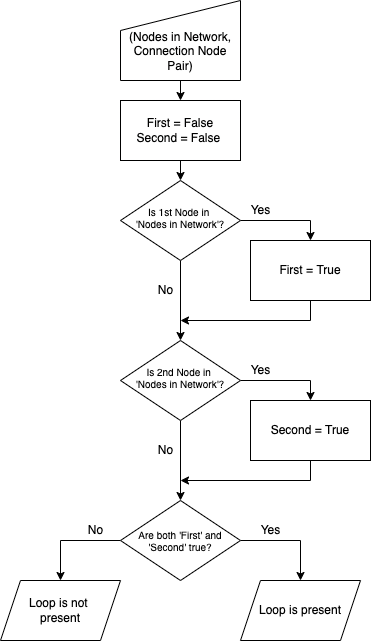

The diagram above was exported from draw.io. Its source (the exported page's mxGraphModel, read from the mxfile embedded in the PNG):
<mxGraphModel dx="1170" dy="666" grid="1" gridSize="10" guides="1" tooltips="1" connect="1" arrows="1" fold="1" page="1" pageScale="1" pageWidth="827" pageHeight="1169" math="0" shadow="0">
  <root>
    <mxCell id="xGzs6fr1IdlTcEUVRLNU-0" />
    <mxCell id="xGzs6fr1IdlTcEUVRLNU-1" parent="xGzs6fr1IdlTcEUVRLNU-0" />
    <mxCell id="7bg2l_uonHACcBKZbXnB-7" style="edgeStyle=orthogonalEdgeStyle;rounded=0;orthogonalLoop=1;jettySize=auto;html=1;exitX=0.5;exitY=1;exitDx=0;exitDy=0;entryX=0.5;entryY=0;entryDx=0;entryDy=0;fontSize=12;" parent="xGzs6fr1IdlTcEUVRLNU-1" source="iIbv4I8VWmkO0nbW9WyK-0" target="iIbv4I8VWmkO0nbW9WyK-1" edge="1">
      <mxGeometry relative="1" as="geometry" />
    </mxCell>
    <mxCell id="iIbv4I8VWmkO0nbW9WyK-0" value="&lt;font style=&quot;font-size: 12px&quot;&gt;(Nodes in Network, Connection Node Pair)&lt;/font&gt;" style="shape=manualInput;whiteSpace=wrap;html=1;spacingTop=22;" parent="xGzs6fr1IdlTcEUVRLNU-1" vertex="1">
      <mxGeometry x="160" y="40" width="120" height="80" as="geometry" />
    </mxCell>
    <mxCell id="7bg2l_uonHACcBKZbXnB-6" style="edgeStyle=orthogonalEdgeStyle;rounded=0;orthogonalLoop=1;jettySize=auto;html=1;exitX=0.5;exitY=1;exitDx=0;exitDy=0;entryX=0.5;entryY=0;entryDx=0;entryDy=0;fontSize=12;" parent="xGzs6fr1IdlTcEUVRLNU-1" source="iIbv4I8VWmkO0nbW9WyK-1" target="iIbv4I8VWmkO0nbW9WyK-2" edge="1">
      <mxGeometry relative="1" as="geometry" />
    </mxCell>
    <mxCell id="iIbv4I8VWmkO0nbW9WyK-1" value="&lt;font style=&quot;font-size: 12px&quot;&gt;First = False&lt;br&gt;Second = False&amp;nbsp;&lt;/font&gt;" style="rounded=0;whiteSpace=wrap;html=1;fontSize=10;" parent="xGzs6fr1IdlTcEUVRLNU-1" vertex="1">
      <mxGeometry x="160" y="140" width="120" height="60" as="geometry" />
    </mxCell>
    <mxCell id="7bg2l_uonHACcBKZbXnB-1" style="edgeStyle=orthogonalEdgeStyle;rounded=0;orthogonalLoop=1;jettySize=auto;html=1;entryX=0.5;entryY=0;entryDx=0;entryDy=0;fontSize=12;" parent="xGzs6fr1IdlTcEUVRLNU-1" source="iIbv4I8VWmkO0nbW9WyK-2" edge="1">
      <mxGeometry relative="1" as="geometry">
        <mxPoint x="220" y="380" as="targetPoint" />
      </mxGeometry>
    </mxCell>
    <mxCell id="7bg2l_uonHACcBKZbXnB-2" style="edgeStyle=orthogonalEdgeStyle;rounded=0;orthogonalLoop=1;jettySize=auto;html=1;entryX=0.5;entryY=0;entryDx=0;entryDy=0;fontSize=12;" parent="xGzs6fr1IdlTcEUVRLNU-1" source="iIbv4I8VWmkO0nbW9WyK-2" target="iIbv4I8VWmkO0nbW9WyK-4" edge="1">
      <mxGeometry relative="1" as="geometry" />
    </mxCell>
    <mxCell id="iIbv4I8VWmkO0nbW9WyK-2" value="&lt;p style=&quot;line-height: 1.2&quot;&gt;Is 1st Node in&amp;nbsp;&lt;br&gt;&lt;span&gt;'Nodes in&amp;nbsp;&lt;/span&gt;&lt;span&gt;Network'?&lt;/span&gt;&lt;/p&gt;" style="rhombus;whiteSpace=wrap;html=1;fontSize=10;spacingTop=-6;" parent="xGzs6fr1IdlTcEUVRLNU-1" vertex="1">
      <mxGeometry x="160" y="220" width="120" height="80" as="geometry" />
    </mxCell>
    <mxCell id="7bg2l_uonHACcBKZbXnB-5" style="edgeStyle=orthogonalEdgeStyle;rounded=0;orthogonalLoop=1;jettySize=auto;html=1;fontSize=12;" parent="xGzs6fr1IdlTcEUVRLNU-1" source="iIbv4I8VWmkO0nbW9WyK-4" edge="1">
      <mxGeometry relative="1" as="geometry">
        <mxPoint x="220" y="360" as="targetPoint" />
        <Array as="points">
          <mxPoint x="350" y="360" />
          <mxPoint x="220" y="360" />
        </Array>
      </mxGeometry>
    </mxCell>
    <mxCell id="iIbv4I8VWmkO0nbW9WyK-4" value="First = True" style="rounded=0;whiteSpace=wrap;html=1;labelBorderColor=none;fontSize=12;" parent="xGzs6fr1IdlTcEUVRLNU-1" vertex="1">
      <mxGeometry x="290" y="280" width="120" height="60" as="geometry" />
    </mxCell>
    <mxCell id="7bg2l_uonHACcBKZbXnB-9" style="edgeStyle=orthogonalEdgeStyle;rounded=0;orthogonalLoop=1;jettySize=auto;html=1;entryX=0.5;entryY=0;entryDx=0;entryDy=0;fontSize=12;" parent="xGzs6fr1IdlTcEUVRLNU-1" source="7bg2l_uonHACcBKZbXnB-11" target="7bg2l_uonHACcBKZbXnB-14" edge="1">
      <mxGeometry relative="1" as="geometry" />
    </mxCell>
    <mxCell id="7bg2l_uonHACcBKZbXnB-10" style="edgeStyle=orthogonalEdgeStyle;rounded=0;orthogonalLoop=1;jettySize=auto;html=1;entryX=0.5;entryY=0;entryDx=0;entryDy=0;fontSize=12;" parent="xGzs6fr1IdlTcEUVRLNU-1" source="7bg2l_uonHACcBKZbXnB-11" target="7bg2l_uonHACcBKZbXnB-13" edge="1">
      <mxGeometry relative="1" as="geometry" />
    </mxCell>
    <mxCell id="7bg2l_uonHACcBKZbXnB-11" value="&lt;p style=&quot;line-height: 1.2&quot;&gt;&lt;span&gt;Is 2nd Node&amp;nbsp;&lt;/span&gt;&lt;span&gt;in &lt;br&gt;'Nodes in&amp;nbsp;&lt;/span&gt;&lt;span&gt;Network'?&lt;/span&gt;&lt;br&gt;&lt;/p&gt;" style="rhombus;whiteSpace=wrap;html=1;fontSize=10;spacingBottom=6;" parent="xGzs6fr1IdlTcEUVRLNU-1" vertex="1">
      <mxGeometry x="160" y="380" width="120" height="80" as="geometry" />
    </mxCell>
    <mxCell id="7bg2l_uonHACcBKZbXnB-12" style="edgeStyle=orthogonalEdgeStyle;rounded=0;orthogonalLoop=1;jettySize=auto;html=1;fontSize=12;" parent="xGzs6fr1IdlTcEUVRLNU-1" source="7bg2l_uonHACcBKZbXnB-13" edge="1">
      <mxGeometry relative="1" as="geometry">
        <mxPoint x="220" y="520" as="targetPoint" />
        <Array as="points">
          <mxPoint x="350" y="520" />
          <mxPoint x="220" y="520" />
        </Array>
      </mxGeometry>
    </mxCell>
    <mxCell id="7bg2l_uonHACcBKZbXnB-13" value="Second = True" style="rounded=0;whiteSpace=wrap;html=1;labelBorderColor=none;fontSize=12;" parent="xGzs6fr1IdlTcEUVRLNU-1" vertex="1">
      <mxGeometry x="290" y="440" width="120" height="60" as="geometry" />
    </mxCell>
    <mxCell id="IgVVYNWKN1j2mahklm46-2" style="edgeStyle=orthogonalEdgeStyle;rounded=0;orthogonalLoop=1;jettySize=auto;html=1;exitX=1;exitY=0.5;exitDx=0;exitDy=0;entryX=0.5;entryY=0;entryDx=0;entryDy=0;fontSize=12;" parent="xGzs6fr1IdlTcEUVRLNU-1" source="7bg2l_uonHACcBKZbXnB-14" target="IgVVYNWKN1j2mahklm46-0" edge="1">
      <mxGeometry relative="1" as="geometry" />
    </mxCell>
    <mxCell id="IgVVYNWKN1j2mahklm46-3" style="edgeStyle=orthogonalEdgeStyle;rounded=0;orthogonalLoop=1;jettySize=auto;html=1;exitX=0;exitY=0.5;exitDx=0;exitDy=0;entryX=0.5;entryY=0;entryDx=0;entryDy=0;fontSize=12;" parent="xGzs6fr1IdlTcEUVRLNU-1" source="7bg2l_uonHACcBKZbXnB-14" target="IgVVYNWKN1j2mahklm46-1" edge="1">
      <mxGeometry relative="1" as="geometry">
        <Array as="points">
          <mxPoint x="100" y="580" />
        </Array>
      </mxGeometry>
    </mxCell>
    <mxCell id="7bg2l_uonHACcBKZbXnB-14" value="Are both 'First' and&lt;br&gt;'Second' true?" style="rhombus;fontSize=10;labelBorderColor=none;whiteSpace=wrap;html=1;spacingLeft=0;" parent="xGzs6fr1IdlTcEUVRLNU-1" vertex="1">
      <mxGeometry x="160" y="540" width="120" height="80" as="geometry" />
    </mxCell>
    <mxCell id="IgVVYNWKN1j2mahklm46-0" value="Loop is present" style="shape=parallelogram;perimeter=parallelogramPerimeter;whiteSpace=wrap;html=1;fixedSize=1;labelBorderColor=none;fontSize=12;" parent="xGzs6fr1IdlTcEUVRLNU-1" vertex="1">
      <mxGeometry x="280" y="620" width="120" height="60" as="geometry" />
    </mxCell>
    <mxCell id="IgVVYNWKN1j2mahklm46-1" value="Loop is not &lt;br&gt;present" style="shape=parallelogram;perimeter=parallelogramPerimeter;whiteSpace=wrap;html=1;fixedSize=1;labelBorderColor=none;fontSize=12;" parent="xGzs6fr1IdlTcEUVRLNU-1" vertex="1">
      <mxGeometry x="40" y="620" width="120" height="60" as="geometry" />
    </mxCell>
    <mxCell id="IgVVYNWKN1j2mahklm46-4" value="Yes" style="text;html=1;align=center;verticalAlign=middle;resizable=0;points=[];autosize=1;strokeColor=none;fillColor=none;fontSize=12;" parent="xGzs6fr1IdlTcEUVRLNU-1" vertex="1">
      <mxGeometry x="280" y="240" width="40" height="20" as="geometry" />
    </mxCell>
    <mxCell id="IgVVYNWKN1j2mahklm46-5" value="Yes" style="text;html=1;align=center;verticalAlign=middle;resizable=0;points=[];autosize=1;strokeColor=none;fillColor=none;fontSize=12;" parent="xGzs6fr1IdlTcEUVRLNU-1" vertex="1">
      <mxGeometry x="280" y="400" width="40" height="20" as="geometry" />
    </mxCell>
    <mxCell id="IgVVYNWKN1j2mahklm46-6" value="No" style="text;html=1;align=center;verticalAlign=middle;resizable=0;points=[];autosize=1;strokeColor=none;fillColor=none;fontSize=12;" parent="xGzs6fr1IdlTcEUVRLNU-1" vertex="1">
      <mxGeometry x="190" y="320" width="30" height="20" as="geometry" />
    </mxCell>
    <mxCell id="IgVVYNWKN1j2mahklm46-7" value="No" style="text;html=1;align=center;verticalAlign=middle;resizable=0;points=[];autosize=1;strokeColor=none;fillColor=none;fontSize=12;" parent="xGzs6fr1IdlTcEUVRLNU-1" vertex="1">
      <mxGeometry x="190" y="480" width="30" height="20" as="geometry" />
    </mxCell>
    <mxCell id="IgVVYNWKN1j2mahklm46-8" value="No" style="text;html=1;align=center;verticalAlign=middle;resizable=0;points=[];autosize=1;strokeColor=none;fillColor=none;fontSize=12;" parent="xGzs6fr1IdlTcEUVRLNU-1" vertex="1">
      <mxGeometry x="120" y="560" width="30" height="20" as="geometry" />
    </mxCell>
    <mxCell id="IgVVYNWKN1j2mahklm46-9" value="Yes" style="text;html=1;align=center;verticalAlign=middle;resizable=0;points=[];autosize=1;strokeColor=none;fillColor=none;fontSize=12;" parent="xGzs6fr1IdlTcEUVRLNU-1" vertex="1">
      <mxGeometry x="290" y="560" width="40" height="20" as="geometry" />
    </mxCell>
  </root>
</mxGraphModel>